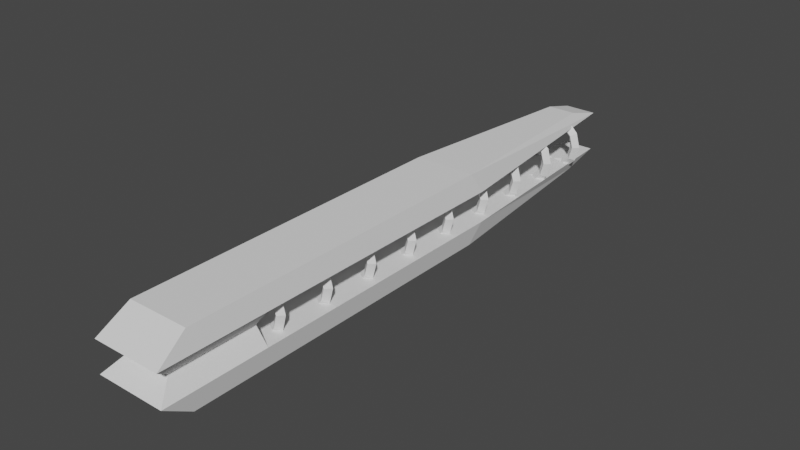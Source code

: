 # Source: Railgun.blend  (saved by Blender 2.80.75; exported with 4.5.12 LTS)
import bpy
from mathutils import Matrix  # noqa: F401  (used for matrix-valued properties, if any)

bpy.ops.wm.read_factory_settings(use_empty=True)
scene = bpy.context.scene
scene.name = 'Scene'

# ---- collections
col_collection = bpy.data.collections.new('Collection'); scene.collection.children.link(col_collection)

# ---- world
world_world = bpy.data.worlds.new('World'); scene.world = world_world
world_world.use_nodes = True; world_world.node_tree.nodes.clear()
_N = world_world.node_tree.nodes; _L = world_world.node_tree.links
n0 = _N.new('ShaderNodeOutputWorld'); n0.name = 'World Output'; n0.location = (300, 300)
n1 = _N.new('ShaderNodeBackground'); n1.name = 'Background'; n1.location = (10, 300)
n1.inputs[0].default_value = (0.05088, 0.05088, 0.05088, 1.0)
_L.new(n1.outputs[0], n0.inputs[0])
n0.is_active_output = True
world_world.color = (0.05088, 0.05088, 0.05088)
world_world.use_sun_shadow = False
world_world.sun_shadow_jitter_overblur = 0.0

# ---- meshes
me_cube = bpy.data.meshes.new('Cube')
me_cube.from_pydata([(-0.8839, -0.1512, -1.038), (-0.8839, -0.1512, 1.038), (-0.8839, 6.862, -1.038), (-0.8839, 6.862, 1.038), (0.8839, -0.1512, -1.038), (0.8839, -0.1512, 1.038), (0.8839, 6.862, -1.038), (0.8839, 6.862, 1.038), (-1.0, 7.221, 0.4492), (1.0, 7.221, 0.4492), (1.0, -0.7134, 0.4492), (1.0, 7.221, -0.4492), (1.0, -0.7134, -0.4492), (-1.0, -0.7134, -0.4492), (-1.0, 7.221, -0.4492), (-1.0, -0.7134, 0.4492), (-0.4701, 13.73, -0.5951), (-0.4156, 12.62, -0.9092), (0.4156, 12.62, -0.9092), (-0.4156, 12.62, 0.9092), (0.4156, 12.62, 0.9092), (0.4701, 13.73, -0.5951), (-0.4701, 13.73, 0.5951), (0.4701, 13.73, 0.5951), (-1.0, -3.716, 0.4492), (-0.8839, -2.806, 1.038), (1.0, -3.716, -0.4492), (0.8839, -2.806, -1.038), (-0.8839, -2.806, -1.038), (0.8839, -2.806, 1.038), (-1.0, -3.716, -0.4492), (1.0, -3.716, 0.4492), (-0.6402, -0.7134, 0.0), (0.6402, -0.7134, 0.0), (-0.6402, -0.7134, 0.0), (0.6402, -0.7134, 0.0), (-0.6402, -3.176, 0.0), (0.6402, -3.176, 0.0), (-0.6402, -3.176, 0.0), (0.6402, -3.176, 0.0)], [], [(0, 13, 14, 2), (3, 7, 20, 19), (6, 11, 12, 4), (0, 4, 27, 28), (2, 6, 4, 0), (7, 3, 1, 5), (1, 15, 24, 25), (14, 11, 21, 16), (8, 15, 1, 3), (10, 9, 7, 5), (14, 13, 12, 11), (9, 10, 15, 8), (17, 16, 21, 18), (23, 22, 19, 20), (2, 14, 16, 17), (8, 3, 19, 22), (9, 8, 22, 23), (7, 9, 23, 20), (11, 6, 18, 21), (6, 2, 17, 18), (27, 26, 30, 28), (24, 31, 29, 25), (26, 12, 33, 37), (31, 24, 38, 39), (10, 5, 29, 31), (5, 1, 25, 29), (13, 0, 28, 30), (4, 12, 26, 27), (34, 35, 39, 38), (33, 32, 36, 37), (10, 31, 39, 35), (15, 10, 35, 34), (24, 15, 34, 38), (12, 13, 32, 33), (30, 26, 37, 36), (13, 30, 36, 32)])
_uv = me_cube.uv_layers.new(name='UVMap')
_uv.uv.foreach_set('vector', [0.375, 0.0, 0.4439, 0.0, 0.4439, 0.25, 0.375, 0.25, 0.875, 0.5, 0.625, 0.5, 0.625, 0.5, 0.875, 0.5, 0.375, 0.5, 0.4439, 0.5, 0.4439, 0.75, 0.375, 0.75, 0.125, 0.75, 0.375, 0.75, 0.375, 0.75, 0.125, 0.75, 0.125, 0.5, 0.375, 0.5, 0.375, 0.75, 0.125, 0.75, 0.625, 0.5, 0.875, 0.5, 0.875, 0.75, 0.625, 0.75, 0.625, 0.0, 0.5561, 0.0, 0.5561, 0.0, 0.625, 0.0, 0.169, 0.544, 0.331, 0.544, 0.331, 0.544, 0.169, 0.544, 0.5561, 0.25, 0.5561, 0.0, 0.625, 0.0, 0.625, 0.25, 0.5561, 0.75, 0.5561, 0.5, 0.625, 0.5, 0.625, 0.75, 0.169, 0.544, 0.169, 0.706, 0.331, 0.706, 0.331, 0.544, 0.669, 0.544, 0.669, 0.706, 0.831, 0.706, 0.831, 0.544, 0.375, 0.25, 0.4439, 0.25, 0.4439, 0.5, 0.375, 0.5, 0.5561, 0.5, 0.5561, 0.25, 0.625, 0.25, 0.625, 0.5, 0.375, 0.25, 0.4439, 0.25, 0.4439, 0.25, 0.375, 0.25, 0.5561, 0.25, 0.625, 0.25, 0.625, 0.25, 0.5561, 0.25, 0.669, 0.544, 0.831, 0.544, 0.831, 0.544, 0.669, 0.544, 0.625, 0.5, 0.5561, 0.5, 0.5561, 0.5, 0.625, 0.5, 0.4439, 0.5, 0.375, 0.5, 0.375, 0.5, 0.4439, 0.5, 0.375, 0.5, 0.125, 0.5, 0.125, 0.5, 0.375, 0.5, 0.375, 0.75, 0.4439, 0.75, 0.4439, 1.0, 0.375, 1.0, 0.5561, 1.0, 0.5561, 0.75, 0.625, 0.75, 0.625, 1.0, 0.4439, 0.75, 0.4439, 0.75, 0.4439, 0.75, 0.4439, 0.75, 0.5561, 0.75, 0.5561, 1.0, 0.5561, 1.0, 0.5561, 0.75, 0.5561, 0.75, 0.625, 0.75, 0.625, 0.75, 0.5561, 0.75, 0.625, 0.75, 0.875, 0.75, 0.875, 0.75, 0.625, 0.75, 0.4439, 0.0, 0.375, 0.0, 0.375, 0.0, 0.4439, 0.0, 0.375, 0.75, 0.4439, 0.75, 0.4439, 0.75, 0.375, 0.75, 0.831, 0.706, 0.669, 0.706, 0.669, 0.706, 0.831, 0.706, 0.331, 0.706, 0.169, 0.706, 0.169, 0.706, 0.331, 0.706, 0.5561, 0.75, 0.5561, 0.75, 0.5561, 0.75, 0.5561, 0.75, 0.831, 0.706, 0.669, 0.706, 0.669, 0.706, 0.831, 0.706, 0.5561, 0.0, 0.5561, 0.0, 0.5561, 0.0, 0.5561, 0.0, 0.331, 0.706, 0.169, 0.706, 0.169, 0.706, 0.331, 0.706, 0.4439, 1.0, 0.4439, 0.75, 0.4439, 0.75, 0.4439, 1.0, 0.4439, 0.0, 0.4439, 0.0, 0.4439, 0.0, 0.4439, 0.0])
me_cube.use_remesh_preserve_volume = False
me_cube.use_remesh_preserve_attributes = False
me_cube.use_mirror_vertex_groups = False
me_cube.update()
me_torus = bpy.data.meshes.new('Torus')
me_torus.from_pydata([(0.57, 0.0, 0.0), (0.47, 0.0, 0.1), (0.37, 0.0, 1.225e-17), (0.47, 0.0, -0.1), (0.4936, 0.285, 0.0), (0.407, 0.235, 0.1), (0.3204, 0.185, 1.225e-17), (0.407, 0.235, -0.1), (0.285, 0.4936, 0.0), (0.235, 0.407, 0.1), (0.185, 0.3204, 1.225e-17), (0.235, 0.407, -0.1), (4.303e-08, 0.57, 0.0), (3.548e-08, 0.47, 0.1), (2.793e-08, 0.37, 1.225e-17), (3.548e-08, 0.47, -0.1), (-0.285, 0.4936, 0.0), (-0.235, 0.407, 0.1), (-0.185, 0.3204, 1.225e-17), (-0.235, 0.407, -0.1), (-0.4936, 0.285, 0.0), (-0.407, 0.235, 0.1), (-0.3204, 0.185, 1.225e-17), (-0.407, 0.235, -0.1), (-0.57, 4.983e-08, 0.0), (-0.47, 4.109e-08, 0.1), (-0.37, 3.235e-08, 1.225e-17), (-0.47, 4.109e-08, -0.1), (-0.4936, -0.285, 0.0), (-0.407, -0.235, 0.1), (-0.3204, -0.185, 1.225e-17), (-0.407, -0.235, -0.1), (-0.285, -0.4936, 0.0), (-0.235, -0.407, 0.1), (-0.185, -0.3204, 1.225e-17), (-0.235, -0.407, -0.1), (4.303e-08, -0.57, 0.0), (3.548e-08, -0.47, 0.1), (2.793e-08, -0.37, 1.225e-17), (3.548e-08, -0.47, -0.1), (0.285, -0.4936, 0.0), (0.235, -0.407, 0.1), (0.185, -0.3204, 1.225e-17), (0.235, -0.407, -0.1), (0.4936, -0.285, 0.0), (0.407, -0.235, 0.1), (0.3204, -0.185, 1.225e-17), (0.407, -0.235, -0.1)], [], [(0, 4, 5, 1), (1, 5, 6, 2), (2, 6, 7, 3), (3, 7, 4, 0), (4, 8, 9, 5), (5, 9, 10, 6), (6, 10, 11, 7), (7, 11, 8, 4), (8, 12, 13, 9), (9, 13, 14, 10), (10, 14, 15, 11), (11, 15, 12, 8), (12, 16, 17, 13), (13, 17, 18, 14), (14, 18, 19, 15), (15, 19, 16, 12), (16, 20, 21, 17), (17, 21, 22, 18), (18, 22, 23, 19), (19, 23, 20, 16), (20, 24, 25, 21), (21, 25, 26, 22), (22, 26, 27, 23), (23, 27, 24, 20), (24, 28, 29, 25), (25, 29, 30, 26), (26, 30, 31, 27), (27, 31, 28, 24), (28, 32, 33, 29), (29, 33, 34, 30), (30, 34, 35, 31), (31, 35, 32, 28), (32, 36, 37, 33), (33, 37, 38, 34), (34, 38, 39, 35), (35, 39, 36, 32), (36, 40, 41, 37), (37, 41, 42, 38), (38, 42, 43, 39), (39, 43, 40, 36), (40, 44, 45, 41), (41, 45, 46, 42), (42, 46, 47, 43), (43, 47, 44, 40), (44, 0, 1, 45), (45, 1, 2, 46), (46, 2, 3, 47), (47, 3, 0, 44)])
_uv = me_torus.uv_layers.new(name='UVMap')
_uv.uv.foreach_set('vector', [0.5, 0.5, 0.5833, 0.5, 0.5833, 0.75, 0.5, 0.75, 0.5, 0.75, 0.5833, 0.75, 0.5833, 1.0, 0.5, 1.0, 0.5, 0.0, 0.5833, 0.0, 0.5833, 0.25, 0.5, 0.25, 0.5, 0.25, 0.5833, 0.25, 0.5833, 0.5, 0.5, 0.5, 0.5833, 0.5, 0.6667, 0.5, 0.6667, 0.75, 0.5833, 0.75, 0.5833, 0.75, 0.6667, 0.75, 0.6667, 1.0, 0.5833, 1.0, 0.5833, 0.0, 0.6667, 0.0, 0.6667, 0.25, 0.5833, 0.25, 0.5833, 0.25, 0.6667, 0.25, 0.6667, 0.5, 0.5833, 0.5, 0.6667, 0.5, 0.75, 0.5, 0.75, 0.75, 0.6667, 0.75, 0.6667, 0.75, 0.75, 0.75, 0.75, 1.0, 0.6667, 1.0, 0.6667, 0.0, 0.75, 0.0, 0.75, 0.25, 0.6667, 0.25, 0.6667, 0.25, 0.75, 0.25, 0.75, 0.5, 0.6667, 0.5, 0.75, 0.5, 0.8333, 0.5, 0.8333, 0.75, 0.75, 0.75, 0.75, 0.75, 0.8333, 0.75, 0.8333, 1.0, 0.75, 1.0, 0.75, 0.0, 0.8333, 0.0, 0.8333, 0.25, 0.75, 0.25, 0.75, 0.25, 0.8333, 0.25, 0.8333, 0.5, 0.75, 0.5, 0.8333, 0.5, 0.9167, 0.5, 0.9167, 0.75, 0.8333, 0.75, 0.8333, 0.75, 0.9167, 0.75, 0.9167, 1.0, 0.8333, 1.0, 0.8333, 0.0, 0.9167, 0.0, 0.9167, 0.25, 0.8333, 0.25, 0.8333, 0.25, 0.9167, 0.25, 0.9167, 0.5, 0.8333, 0.5, 0.9167, 0.5, 1.0, 0.5, 1.0, 0.75, 0.9167, 0.75, 0.9167, 0.75, 1.0, 0.75, 1.0, 1.0, 0.9167, 1.0, 0.9167, 0.0, 1.0, 0.0, 1.0, 0.25, 0.9167, 0.25, 0.9167, 0.25, 1.0, 0.25, 1.0, 0.5, 0.9167, 0.5, 2.22e-16, 0.5, 0.08333, 0.5, 0.08333, 0.75, 2.22e-16, 0.75, 2.22e-16, 0.75, 0.08333, 0.75, 0.08333, 1.0, 2.22e-16, 1.0, 2.22e-16, 0.0, 0.08333, 0.0, 0.08333, 0.25, 2.22e-16, 0.25, 2.22e-16, 0.25, 0.08333, 0.25, 0.08333, 0.5, 2.22e-16, 0.5, 0.08333, 0.5, 0.1667, 0.5, 0.1667, 0.75, 0.08333, 0.75, 0.08333, 0.75, 0.1667, 0.75, 0.1667, 1.0, 0.08333, 1.0, 0.08333, 0.0, 0.1667, 0.0, 0.1667, 0.25, 0.08333, 0.25, 0.08333, 0.25, 0.1667, 0.25, 0.1667, 0.5, 0.08333, 0.5, 0.1667, 0.5, 0.25, 0.5, 0.25, 0.75, 0.1667, 0.75, 0.1667, 0.75, 0.25, 0.75, 0.25, 1.0, 0.1667, 1.0, 0.1667, 0.0, 0.25, 0.0, 0.25, 0.25, 0.1667, 0.25, 0.1667, 0.25, 0.25, 0.25, 0.25, 0.5, 0.1667, 0.5, 0.25, 0.5, 0.3333, 0.5, 0.3333, 0.75, 0.25, 0.75, 0.25, 0.75, 0.3333, 0.75, 0.3333, 1.0, 0.25, 1.0, 0.25, 0.0, 0.3333, 0.0, 0.3333, 0.25, 0.25, 0.25, 0.25, 0.25, 0.3333, 0.25, 0.3333, 0.5, 0.25, 0.5, 0.3333, 0.5, 0.4167, 0.5, 0.4167, 0.75, 0.3333, 0.75, 0.3333, 0.75, 0.4167, 0.75, 0.4167, 1.0, 0.3333, 1.0, 0.3333, 0.0, 0.4167, 0.0, 0.4167, 0.25, 0.3333, 0.25, 0.3333, 0.25, 0.4167, 0.25, 0.4167, 0.5, 0.3333, 0.5, 0.4167, 0.5, 0.5, 0.5, 0.5, 0.75, 0.4167, 0.75, 0.4167, 0.75, 0.5, 0.75, 0.5, 1.0, 0.4167, 1.0, 0.4167, 0.0, 0.5, 0.0, 0.5, 0.25, 0.4167, 0.25, 0.4167, 0.25, 0.5, 0.25, 0.5, 0.5, 0.4167, 0.5])
me_torus.use_remesh_preserve_volume = False
me_torus.use_remesh_preserve_attributes = False
me_torus.use_mirror_vertex_groups = False
me_torus.update()

# ---- objects
ob_cube = bpy.data.objects.new('Cube', me_cube)
ob_torus = bpy.data.objects.new('Torus', me_torus)

# ---- transforms, parenting, visibility, modifiers, constraints
ob_cube.location = (0.0, 0.0, 0.0)
ob_cube.scale = (0.6483, 0.6483, 0.6483)
ob_cube.lineart.crease_threshold = 0.0
ob_torus.location = (0.0, -0.01536, 0.0)
ob_torus.rotation_euler = (1.571, -0.0, 0.0)
ob_torus.lineart.crease_threshold = 0.0
_m = ob_torus.modifiers.new('Array', 'ARRAY')
_m.fit_type = 'FIT_LENGTH'
_m.fit_length = 8.9
_m.constant_offset_displace = (0.0, 0.0, 0.0)
_m.relative_offset_displace = (0.0, 0.0, -5.0)

# ---- collection membership
col_collection.objects.link(ob_cube)
col_collection.objects.link(ob_torus)

# ---- scene / render settings (as saved in the file)
scene.frame_start = 1; scene.frame_end = 250; scene.frame_set(1)
scene.render.engine = 'BLENDER_EEVEE_NEXT'
scene.cycles.use_denoising = False
scene.cycles.samples = 128
scene.cycles.sampling_pattern = 'TABULATED_SOBOL'
scene.cycles.use_adaptive_sampling = False
scene.cycles.use_light_tree = False
scene.view_settings.view_transform = 'Filmic'
bpy.context.view_layer.update()

# ---- added for rendering (the .blend has no active camera and no usable light): camera, sun
cam_auto = bpy.data.cameras.new('AutoCamera')
cam_auto.lens = 50.0
cam_auto.sensor_width = 36.0
cam_auto.clip_end = 1000.0
ob_auto_camera = bpy.data.objects.new('AutoCamera', cam_auto)
scene.collection.objects.link(ob_auto_camera)
ob_auto_camera.location = (10.607, -9.48234, 8.48561)
ob_auto_camera.rotation_euler = (1.09748, -7.21219e-08, 0.694738)
scene.camera = ob_auto_camera
light_auto_sun = bpy.data.lights.new('AutoSun', 'SUN')
light_auto_sun.energy = 3.0
light_auto_sun.angle = 0.0523599
ob_auto_sun = bpy.data.objects.new('AutoSun', light_auto_sun)
scene.collection.objects.link(ob_auto_sun)
ob_auto_sun.rotation_euler = (0.872665, 0.174533, 0.523599)
bpy.context.view_layer.update()
